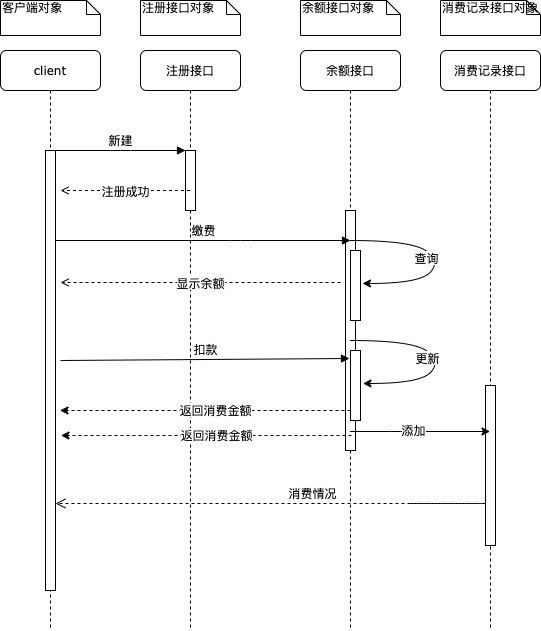

The diagram above was exported from draw.io. Its source (the exported page's mxGraphModel, read from the mxfile embedded in the PNG):
<mxGraphModel dx="1186" dy="741" grid="1" gridSize="10" guides="1" tooltips="1" connect="1" arrows="1" fold="1" page="1" pageScale="1" pageWidth="1100" pageHeight="850" background="#ffffff" math="0" shadow="0">
  <root>
    <mxCell id="0" />
    <mxCell id="1" parent="0" />
    <mxCell id="7baba1c4bc27f4b0-2" value="注册接口" style="shape=umlLifeline;perimeter=lifelinePerimeter;whiteSpace=wrap;html=1;container=1;collapsible=0;recursiveResize=0;outlineConnect=0;rounded=1;shadow=0;comic=0;labelBackgroundColor=none;strokeWidth=1;fontFamily=Verdana;fontSize=12;align=center;" parent="1" vertex="1">
      <mxGeometry x="240" y="80" width="100" height="580" as="geometry" />
    </mxCell>
    <mxCell id="7baba1c4bc27f4b0-10" value="" style="html=1;points=[];perimeter=orthogonalPerimeter;rounded=0;shadow=0;comic=0;labelBackgroundColor=none;strokeWidth=1;fontFamily=Verdana;fontSize=12;align=center;" parent="7baba1c4bc27f4b0-2" vertex="1">
      <mxGeometry x="45" y="100" width="10" height="60" as="geometry" />
    </mxCell>
    <mxCell id="7baba1c4bc27f4b0-3" value="余额接口" style="shape=umlLifeline;perimeter=lifelinePerimeter;whiteSpace=wrap;html=1;container=1;collapsible=0;recursiveResize=0;outlineConnect=0;rounded=1;shadow=0;comic=0;labelBackgroundColor=none;strokeWidth=1;fontFamily=Verdana;fontSize=12;align=center;" parent="1" vertex="1">
      <mxGeometry x="400" y="80" width="100" height="580" as="geometry" />
    </mxCell>
    <mxCell id="7baba1c4bc27f4b0-13" value="" style="html=1;points=[];perimeter=orthogonalPerimeter;rounded=0;shadow=0;comic=0;labelBackgroundColor=none;strokeWidth=1;fontFamily=Verdana;fontSize=12;align=center;" parent="7baba1c4bc27f4b0-3" vertex="1">
      <mxGeometry x="45" y="160" width="10" height="240" as="geometry" />
    </mxCell>
    <mxCell id="7baba1c4bc27f4b0-4" value="消费记录接口" style="shape=umlLifeline;perimeter=lifelinePerimeter;whiteSpace=wrap;html=1;container=1;collapsible=0;recursiveResize=0;outlineConnect=0;rounded=1;shadow=0;comic=0;labelBackgroundColor=none;strokeWidth=1;fontFamily=Verdana;fontSize=12;align=center;" parent="1" vertex="1">
      <mxGeometry x="540" y="80" width="100" height="580" as="geometry" />
    </mxCell>
    <mxCell id="7baba1c4bc27f4b0-37" value="" style="html=1;points=[];perimeter=orthogonalPerimeter;rounded=0;shadow=0;comic=0;labelBackgroundColor=none;strokeWidth=1;fontFamily=Verdana;fontSize=12;align=center;" parent="7baba1c4bc27f4b0-4" vertex="1">
      <mxGeometry x="45" y="335" width="10" height="160" as="geometry" />
    </mxCell>
    <mxCell id="7baba1c4bc27f4b0-8" value="client" style="shape=umlLifeline;perimeter=lifelinePerimeter;whiteSpace=wrap;html=1;container=1;collapsible=0;recursiveResize=0;outlineConnect=0;rounded=1;shadow=0;comic=0;labelBackgroundColor=none;strokeWidth=1;fontFamily=Verdana;fontSize=12;align=center;" parent="1" vertex="1">
      <mxGeometry x="100" y="80" width="100" height="580" as="geometry" />
    </mxCell>
    <mxCell id="7baba1c4bc27f4b0-9" value="" style="html=1;points=[];perimeter=orthogonalPerimeter;rounded=0;shadow=0;comic=0;labelBackgroundColor=none;strokeWidth=1;fontFamily=Verdana;fontSize=12;align=center;" parent="7baba1c4bc27f4b0-8" vertex="1">
      <mxGeometry x="45" y="100" width="10" height="440" as="geometry" />
    </mxCell>
    <mxCell id="7baba1c4bc27f4b0-30" value="消费情况" style="html=1;verticalAlign=bottom;endArrow=open;dashed=1;endSize=8;labelBackgroundColor=none;fontFamily=Verdana;fontSize=12;edgeStyle=elbowEdgeStyle;elbow=vertical;" parent="1" edge="1">
      <mxGeometry relative="1" as="geometry">
        <mxPoint x="155" y="533" as="targetPoint" />
        <Array as="points">
          <mxPoint x="590" y="533" />
        </Array>
        <mxPoint x="510" y="533" as="sourcePoint" />
      </mxGeometry>
    </mxCell>
    <mxCell id="7baba1c4bc27f4b0-11" value="新建" style="html=1;verticalAlign=bottom;endArrow=block;entryX=0;entryY=0;labelBackgroundColor=none;fontFamily=Verdana;fontSize=12;edgeStyle=elbowEdgeStyle;elbow=vertical;" parent="1" source="7baba1c4bc27f4b0-9" target="7baba1c4bc27f4b0-10" edge="1">
      <mxGeometry relative="1" as="geometry">
        <mxPoint x="220" y="190" as="sourcePoint" />
      </mxGeometry>
    </mxCell>
    <mxCell id="7baba1c4bc27f4b0-14" value="缴费" style="html=1;verticalAlign=bottom;endArrow=block;labelBackgroundColor=none;fontFamily=Verdana;fontSize=12;edgeStyle=elbowEdgeStyle;elbow=vertical;" parent="1" source="7baba1c4bc27f4b0-9" edge="1">
      <mxGeometry relative="1" as="geometry">
        <mxPoint x="370" y="200" as="sourcePoint" />
        <mxPoint x="450" y="270" as="targetPoint" />
        <Array as="points">
          <mxPoint x="340" y="270" />
          <mxPoint x="380" y="250" />
          <mxPoint x="220" y="340" />
          <mxPoint x="320" y="340" />
        </Array>
      </mxGeometry>
    </mxCell>
    <mxCell id="7baba1c4bc27f4b0-34" value="" style="html=1;points=[];perimeter=orthogonalPerimeter;rounded=0;shadow=0;comic=0;labelBackgroundColor=none;strokeWidth=1;fontFamily=Verdana;fontSize=12;align=center;" parent="1" vertex="1">
      <mxGeometry x="450" y="280" width="10" height="70" as="geometry" />
    </mxCell>
    <mxCell id="7baba1c4bc27f4b0-40" value="客户端对象" style="shape=note;whiteSpace=wrap;html=1;size=14;verticalAlign=top;align=left;spacingTop=-6;rounded=0;shadow=0;comic=0;labelBackgroundColor=none;strokeWidth=1;fontFamily=Verdana;fontSize=12" parent="1" vertex="1">
      <mxGeometry x="100" y="30" width="100" height="35" as="geometry" />
    </mxCell>
    <mxCell id="7baba1c4bc27f4b0-41" value="注册接口对象" style="shape=note;whiteSpace=wrap;html=1;size=14;verticalAlign=top;align=left;spacingTop=-6;rounded=0;shadow=0;comic=0;labelBackgroundColor=none;strokeWidth=1;fontFamily=Verdana;fontSize=12" parent="1" vertex="1">
      <mxGeometry x="240" y="30" width="100" height="35" as="geometry" />
    </mxCell>
    <mxCell id="7baba1c4bc27f4b0-42" value="余额接口对象" style="shape=note;whiteSpace=wrap;html=1;size=14;verticalAlign=top;align=left;spacingTop=-6;rounded=0;shadow=0;comic=0;labelBackgroundColor=none;strokeWidth=1;fontFamily=Verdana;fontSize=12" parent="1" vertex="1">
      <mxGeometry x="400" y="30" width="100" height="35" as="geometry" />
    </mxCell>
    <mxCell id="7baba1c4bc27f4b0-43" value="消费记录接口对象" style="shape=note;whiteSpace=wrap;html=1;size=14;verticalAlign=top;align=left;spacingTop=-6;rounded=0;shadow=0;comic=0;labelBackgroundColor=none;strokeWidth=1;fontFamily=Verdana;fontSize=12" parent="1" vertex="1">
      <mxGeometry x="540" y="30" width="100" height="35" as="geometry" />
    </mxCell>
    <mxCell id="3QrKuI28rEPpTrKF34A3-2" value="显示余额" style="edgeStyle=orthogonalEdgeStyle;rounded=0;orthogonalLoop=1;jettySize=auto;html=1;dashed=1;endArrow=open;endFill=0;" edge="1" parent="1">
      <mxGeometry relative="1" as="geometry">
        <mxPoint x="440" y="312" as="sourcePoint" />
        <mxPoint x="160" y="312" as="targetPoint" />
        <Array as="points">
          <mxPoint x="440" y="312" />
          <mxPoint x="160" y="312" />
        </Array>
      </mxGeometry>
    </mxCell>
    <mxCell id="3QrKuI28rEPpTrKF34A3-3" value="注册成功" style="edgeStyle=orthogonalEdgeStyle;rounded=0;orthogonalLoop=1;jettySize=auto;html=1;dashed=1;endArrow=open;endFill=0;" edge="1" parent="1" source="7baba1c4bc27f4b0-2">
      <mxGeometry relative="1" as="geometry">
        <mxPoint x="280" y="220" as="sourcePoint" />
        <mxPoint x="160" y="220" as="targetPoint" />
        <Array as="points">
          <mxPoint x="250" y="220" />
          <mxPoint x="250" y="220" />
        </Array>
      </mxGeometry>
    </mxCell>
    <mxCell id="3QrKuI28rEPpTrKF34A3-4" value="扣款" style="html=1;verticalAlign=bottom;endArrow=block;labelBackgroundColor=none;fontFamily=Verdana;fontSize=12;entryX=-0.1;entryY=0.957;entryDx=0;entryDy=0;entryPerimeter=0;" edge="1" parent="1">
      <mxGeometry relative="1" as="geometry">
        <mxPoint x="160" y="390" as="sourcePoint" />
        <mxPoint x="449" y="387.99" as="targetPoint" />
      </mxGeometry>
    </mxCell>
    <mxCell id="3QrKuI28rEPpTrKF34A3-5" value="" style="curved=1;endArrow=classic;html=1;entryX=1.2;entryY=0.471;entryDx=0;entryDy=0;entryPerimeter=0;" edge="1" parent="1" source="7baba1c4bc27f4b0-3" target="7baba1c4bc27f4b0-34">
      <mxGeometry width="50" height="50" relative="1" as="geometry">
        <mxPoint x="520" y="410" as="sourcePoint" />
        <mxPoint x="570" y="360" as="targetPoint" />
        <Array as="points">
          <mxPoint x="510" y="270" />
          <mxPoint x="540" y="290" />
          <mxPoint x="520" y="313" />
        </Array>
      </mxGeometry>
    </mxCell>
    <mxCell id="3QrKuI28rEPpTrKF34A3-6" value="查询" style="edgeLabel;html=1;align=center;verticalAlign=middle;resizable=0;points=[];" vertex="1" connectable="0" parent="3QrKuI28rEPpTrKF34A3-5">
      <mxGeometry x="-0.1005" y="-5" relative="1" as="geometry">
        <mxPoint as="offset" />
      </mxGeometry>
    </mxCell>
    <mxCell id="3QrKuI28rEPpTrKF34A3-11" value="" style="html=1;points=[];perimeter=orthogonalPerimeter;rounded=0;shadow=0;comic=0;labelBackgroundColor=none;strokeWidth=1;fontFamily=Verdana;fontSize=12;align=center;" vertex="1" parent="1">
      <mxGeometry x="450" y="380" width="10" height="70" as="geometry" />
    </mxCell>
    <mxCell id="3QrKuI28rEPpTrKF34A3-12" value="" style="curved=1;endArrow=classic;html=1;entryX=1.2;entryY=0.471;entryDx=0;entryDy=0;entryPerimeter=0;" edge="1" parent="1">
      <mxGeometry width="50" height="50" relative="1" as="geometry">
        <mxPoint x="450" y="370" as="sourcePoint" />
        <mxPoint x="462.5" y="412.97" as="targetPoint" />
        <Array as="points">
          <mxPoint x="510.5" y="370" />
          <mxPoint x="540.5" y="390" />
          <mxPoint x="520.5" y="413" />
        </Array>
      </mxGeometry>
    </mxCell>
    <mxCell id="3QrKuI28rEPpTrKF34A3-13" value="更新" style="edgeLabel;html=1;align=center;verticalAlign=middle;resizable=0;points=[];" vertex="1" connectable="0" parent="3QrKuI28rEPpTrKF34A3-12">
      <mxGeometry x="-0.1005" y="-5" relative="1" as="geometry">
        <mxPoint as="offset" />
      </mxGeometry>
    </mxCell>
    <mxCell id="3QrKuI28rEPpTrKF34A3-14" value="" style="endArrow=classic;html=1;" edge="1" parent="1">
      <mxGeometry width="50" height="50" relative="1" as="geometry">
        <mxPoint x="449.5" y="461" as="sourcePoint" />
        <mxPoint x="589.5" y="461" as="targetPoint" />
        <Array as="points">
          <mxPoint x="500" y="461" />
        </Array>
      </mxGeometry>
    </mxCell>
    <mxCell id="3QrKuI28rEPpTrKF34A3-15" value="添加" style="edgeLabel;html=1;align=center;verticalAlign=middle;resizable=0;points=[];" vertex="1" connectable="0" parent="3QrKuI28rEPpTrKF34A3-14">
      <mxGeometry x="-0.1071" y="3" relative="1" as="geometry">
        <mxPoint as="offset" />
      </mxGeometry>
    </mxCell>
    <mxCell id="3QrKuI28rEPpTrKF34A3-17" value="" style="endArrow=classic;html=1;dashed=1;" edge="1" parent="1">
      <mxGeometry width="50" height="50" relative="1" as="geometry">
        <mxPoint x="450" y="440" as="sourcePoint" />
        <mxPoint x="159.5" y="440" as="targetPoint" />
      </mxGeometry>
    </mxCell>
    <mxCell id="3QrKuI28rEPpTrKF34A3-18" value="返回消费金额" style="edgeLabel;html=1;align=center;verticalAlign=middle;resizable=0;points=[];" vertex="1" connectable="0" parent="3QrKuI28rEPpTrKF34A3-17">
      <mxGeometry x="-0.0637" y="-2" relative="1" as="geometry">
        <mxPoint as="offset" />
      </mxGeometry>
    </mxCell>
    <mxCell id="3QrKuI28rEPpTrKF34A3-19" value="" style="endArrow=classic;html=1;dashed=1;" edge="1" parent="1">
      <mxGeometry width="50" height="50" relative="1" as="geometry">
        <mxPoint x="451" y="465" as="sourcePoint" />
        <mxPoint x="160.5" y="465" as="targetPoint" />
      </mxGeometry>
    </mxCell>
    <mxCell id="3QrKuI28rEPpTrKF34A3-20" value="返回消费金额" style="edgeLabel;html=1;align=center;verticalAlign=middle;resizable=0;points=[];" vertex="1" connectable="0" parent="3QrKuI28rEPpTrKF34A3-19">
      <mxGeometry x="-0.0637" y="-2" relative="1" as="geometry">
        <mxPoint as="offset" />
      </mxGeometry>
    </mxCell>
  </root>
</mxGraphModel>